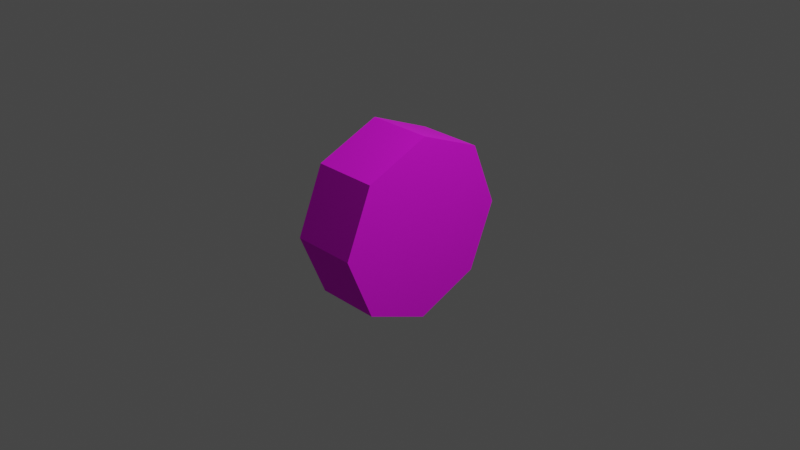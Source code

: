 # Source: vehicles_wheel.blend  (saved by Blender 2.92.15; exported with 4.5.12 LTS)
import bpy
from mathutils import Matrix  # noqa: F401  (used for matrix-valued properties, if any)

bpy.ops.wm.read_factory_settings(use_empty=True)
scene = bpy.context.scene
scene.name = 'Scene'

# ---- collections
col_collection = bpy.data.collections.new('Collection'); scene.collection.children.link(col_collection)

# ---- images (referenced by path relative to the original .blend; pixels are not part of the script)
import os
ASSET_DIR = os.environ.get("B2B_ASSET_DIR", "")  # directory of the original .blend (textures are referenced by path, not embedded)
HERE = os.path.dirname(os.path.abspath(__file__))  # packed textures are extracted next to this script under _unpacked/

def load_image(name, relpath, width, height, colorspace="sRGB"):
    """Load a texture the original file referenced (path relative to the .blend, or extracted next to this script)."""
    p = next((c for c in (os.path.join(HERE, relpath), os.path.join(ASSET_DIR, relpath)) if relpath and os.path.exists(c)), "")
    if p:
        img = bpy.data.images.load(p, check_existing=True)
        img.name = name
    else:  # same state as the original file: an image datablock whose file is absent (Cycles renders it pink)
        img = bpy.data.images.new(name, width, height)
        img.source = "FILE"
        img.filepath = "//" + (relpath or name)
    img.colorspace_settings.name = colorspace
    return img
img_untitled2_png = load_image('Untitled2.png', 'Untitled2.png', 1024, 1024, 'sRGB')

# ---- materials (node trees are filled in below, after node groups)
mat_material_001 = bpy.data.materials.new('Material.001')
mat_material_001.use_transparent_shadow = False

# ---- material node trees
mat_material_001.use_nodes = True; mat_material_001.node_tree.nodes.clear()
_N = mat_material_001.node_tree.nodes; _L = mat_material_001.node_tree.links
n0 = _N.new('ShaderNodeBsdfPrincipled'); n0.name = 'Principled BSDF'; n0.location = (10, 300)
n0.distribution = 'GGX'
n0.subsurface_method = 'BURLEY'
n0.inputs[2].default_value = 1.0
n0.inputs[3].default_value = 1.45
n0.inputs[27].default_value = (0.0, 0.0, 0.0, 1.0)
n0.inputs[28].default_value = 1.0
n1 = _N.new('ShaderNodeOutputMaterial'); n1.name = 'Material Output'; n1.location = (300, 300)
n2 = _N.new('ShaderNodeTexImage'); n2.name = 'Image Texture'; n2.location = (-316, 220)
n2.image = img_untitled2_png
n2.interpolation = 'Closest'
_L.new(n0.outputs[0], n1.inputs[0])
_L.new(n2.outputs[0], n0.inputs[0])
n1.is_active_output = True

# ---- world
world_world = bpy.data.worlds.new('World'); scene.world = world_world
world_world.use_nodes = True; world_world.node_tree.nodes.clear()
_N = world_world.node_tree.nodes; _L = world_world.node_tree.links
n0 = _N.new('ShaderNodeOutputWorld'); n0.name = 'World Output'; n0.location = (300, 300)
n1 = _N.new('ShaderNodeBackground'); n1.name = 'Background'; n1.location = (10, 300)
n1.inputs[0].default_value = (0.05088, 0.05088, 0.05088, 1.0)
_L.new(n1.outputs[0], n0.inputs[0])
n0.is_active_output = True
world_world.color = (0.05088, 0.05088, 0.05088)
world_world.use_sun_shadow = False
world_world.sun_shadow_jitter_overblur = 0.0

# ---- cameras
cam_camera = bpy.data.cameras.new('Camera')
cam_camera.clip_end = 100.0
cam_camera.ortho_scale = 7.314

# ---- lights
light_light = bpy.data.lights.new('Light', 'POINT')
light_light.transmission_factor = 0.0
light_light.energy = 1000.0
light_light.shadow_soft_size = 0.1
light_light.shadow_maximum_resolution = 0.006
light_light.use_absolute_resolution = True

# ---- meshes
me_cylinder = bpy.data.meshes.new('Cylinder')
me_cylinder.from_pydata([(-0.3569, 0.5016, -8.14e-08), (0.3569, 0.5016, 9.566e-08), (-0.3569, 0.3547, -0.3547), (0.3569, 0.3547, -0.3547), (-0.3569, -1.007e-07, -0.5016), (0.3569, 1.645e-07, -0.5016), (-0.3569, -0.3547, -0.3547), (0.3569, -0.3547, -0.3547), (-0.3569, -0.5016, -1.461e-07), (0.3569, -0.5016, 3.1e-08), (-0.3569, -0.3547, 0.3547), (0.3569, -0.3547, 0.3547), (-0.3569, -1.957e-07, 0.5016), (0.3569, 7.787e-08, 0.5016), (-0.3569, 0.3547, 0.3547), (0.3569, 0.3547, 0.3547), (-0.3569, 1.0, 0.0), (-0.3569, 0.7071, -0.7071), (0.3569, 0.7071, -0.7071), (0.3569, 1.0, 1.788e-07), (-0.3569, -4.371e-08, -1.0), (0.3569, 2.25e-07, -1.0), (-0.3569, -0.7071, -0.7071), (0.3569, -0.7071, -0.7071), (-0.3569, -1.0, -1.788e-07), (0.3569, -1.0, 0.0), (-0.3569, -0.7071, 0.7071), (0.3569, -0.7071, 0.7071), (-0.3569, -2.568e-07, 1.0), (0.3569, 1.192e-08, 1.0), (-0.3569, 0.7071, 0.7071), (0.3569, 0.7071, 0.7071)], [], [(16, 19, 18, 17), (17, 18, 21, 20), (20, 21, 23, 22), (22, 23, 25, 24), (24, 25, 27, 26), (26, 27, 29, 28), (3, 1, 15, 13, 11, 9, 7, 5), (28, 29, 31, 30), (30, 31, 19, 16), (0, 2, 4, 6, 8, 10, 12, 14), (2, 0, 16, 17), (1, 3, 18, 19), (4, 2, 17, 20), (3, 5, 21, 18), (6, 4, 20, 22), (5, 7, 23, 21), (8, 6, 22, 24), (7, 9, 25, 23), (10, 8, 24, 26), (9, 11, 27, 25), (12, 10, 26, 28), (11, 13, 29, 27), (14, 12, 28, 30), (13, 15, 31, 29), (0, 14, 30, 16), (15, 1, 19, 31)])
_uv = me_cylinder.uv_layers.new(name='UVMap')
_uv.uv.foreach_set('vector', [0.25, 1.0, 0.25, 0.5, 0.75, 0.5, 0.75, 1.0, 0.25, 1.0, 0.25, 0.5, 0.75, 0.5, 0.75, 1.0, 0.25, 1.0, 0.25, 0.5, 0.75, 0.5, 0.75, 1.0, 0.25, 1.0, 0.25, 0.5, 0.75, 0.5, 0.75, 1.0, 0.25, 1.0, 0.25, 0.5, 0.75, 0.5, 0.75, 1.0, 0.25, 1.0, 0.25, 0.5, 0.75, 0.5, 0.75, 1.0, 0.375, 0.125, 0.3125, 0.25, 0.375, 0.375, 0.5, 0.4375, 0.625, 0.375, 0.6875, 0.25, 0.625, 0.125, 0.5, 0.0625, 0.25, 1.0, 0.25, 0.5, 0.75, 0.5, 0.75, 1.0, 0.25, 1.0, 0.25, 0.5, 0.75, 0.5, 0.75, 1.0, 0.5, 0.4375, 0.625, 0.375, 0.6875, 0.25, 0.625, 0.125, 0.5, 0.0625, 0.375, 0.125, 0.3125, 0.25, 0.375, 0.375, 0.4375, 0.75, 0.5625, 0.75, 0.5625, 0.875, 0.4375, 0.875, 0.4375, 0.75, 0.5625, 0.75, 0.5625, 0.875, 0.4375, 0.875, 0.4375, 0.75, 0.5625, 0.75, 0.5625, 0.875, 0.4375, 0.875, 0.4375, 0.75, 0.5625, 0.75, 0.5625, 0.875, 0.4375, 0.875, 0.4375, 0.75, 0.5625, 0.75, 0.5625, 0.875, 0.4375, 0.875, 0.4375, 0.75, 0.5625, 0.75, 0.5625, 0.875, 0.4375, 0.875, 0.4375, 0.75, 0.5625, 0.75, 0.5625, 0.875, 0.4375, 0.875, 0.4375, 0.75, 0.5625, 0.75, 0.5625, 0.875, 0.4375, 0.875, 0.4375, 0.75, 0.5625, 0.75, 0.5625, 0.875, 0.4375, 0.875, 0.4375, 0.75, 0.5625, 0.75, 0.5625, 0.875, 0.4375, 0.875, 0.4375, 0.75, 0.5625, 0.75, 0.5625, 0.875, 0.4375, 0.875, 0.4375, 0.75, 0.5625, 0.75, 0.5625, 0.875, 0.4375, 0.875, 0.4375, 0.75, 0.5625, 0.75, 0.5625, 0.875, 0.4375, 0.875, 0.4375, 0.75, 0.5625, 0.75, 0.5625, 0.875, 0.4375, 0.875, 0.4375, 0.75, 0.5625, 0.75, 0.5625, 0.875, 0.4375, 0.875, 0.4375, 0.75, 0.5625, 0.75, 0.5625, 0.875, 0.4375, 0.875])
me_cylinder.materials.append(mat_material_001)
me_cylinder.use_remesh_fix_poles = True
me_cylinder.use_remesh_preserve_attributes = False
me_cylinder.use_mirror_vertex_groups = False
me_cylinder.update()

# ---- objects
ob_light = bpy.data.objects.new('Light', light_light)
ob_camera = bpy.data.objects.new('Camera', cam_camera)
ob_cylinder = bpy.data.objects.new('Cylinder', me_cylinder)

# ---- transforms, parenting, visibility, modifiers, constraints
ob_light.location = (4.076, 1.005, 5.904)
ob_light.rotation_euler = (0.6503, 0.05522, 1.866)
ob_light.lock_rotations_4d = False
ob_light.empty_display_type = 'ARROWS'
ob_light.color = (0.0, 0.0, 0.0, 0.0)
ob_light.lineart.crease_threshold = 0.0
ob_camera.location = (7.359, -6.926, 4.958)
ob_camera.rotation_euler = (1.109, 0.0, 0.8149)
ob_camera.lock_rotations_4d = False
ob_camera.empty_display_type = 'ARROWS'
ob_camera.color = (0.0, 0.0, 0.0, 0.0)
ob_camera.display_type = 'WIRE'
ob_camera.lineart.crease_threshold = 0.0
ob_cylinder.location = (0.0, 0.0, 0.0)
ob_cylinder.lineart.crease_threshold = 0.0

# ---- collection membership
col_collection.objects.link(ob_light)
col_collection.objects.link(ob_camera)
col_collection.objects.link(ob_cylinder)

# ---- scene / render settings (as saved in the file)
scene.camera = ob_camera
scene.frame_start = 1; scene.frame_end = 250; scene.frame_set(3)
scene.render.engine = 'BLENDER_EEVEE_NEXT'
scene.cycles.use_denoising = False
scene.cycles.samples = 128
scene.cycles.sampling_pattern = 'TABULATED_SOBOL'
scene.cycles.use_adaptive_sampling = False
scene.cycles.use_light_tree = False
scene.view_settings.view_transform = 'Filmic'
bpy.context.view_layer.update()
